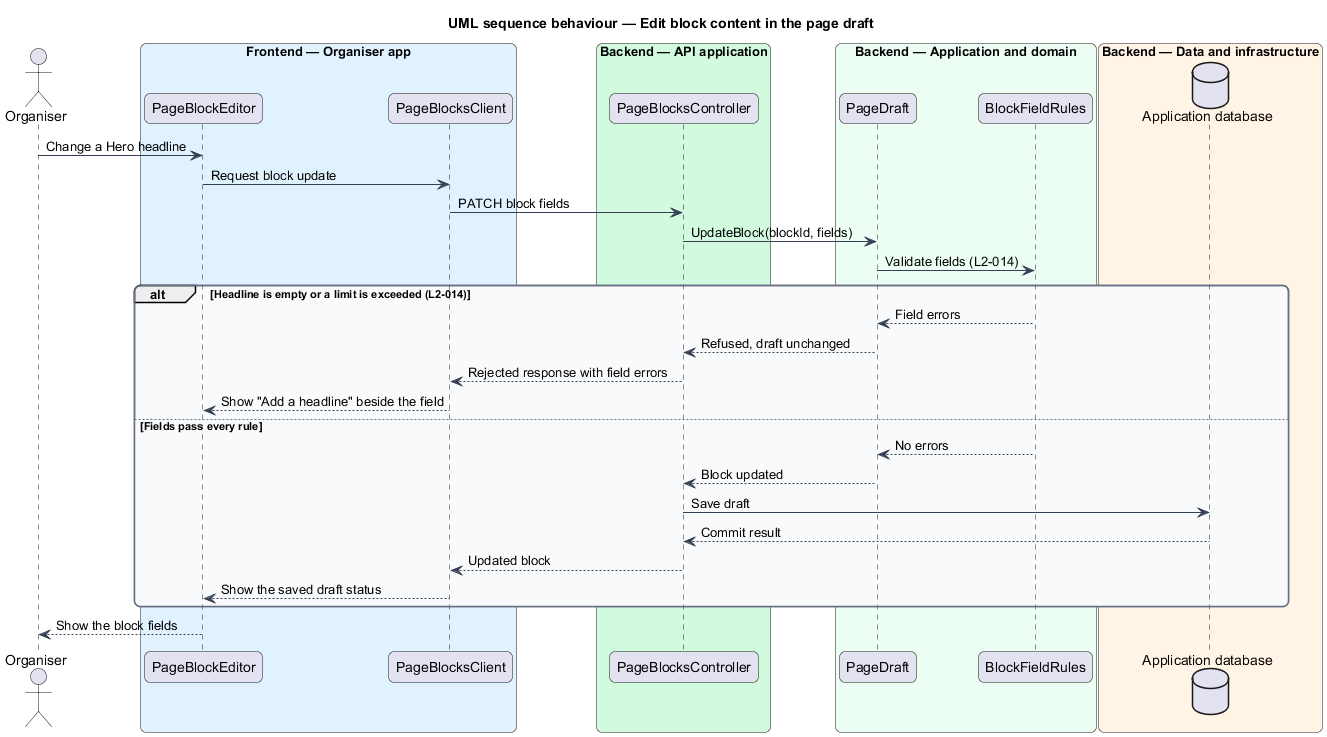

The diagram above was rendered by PlantUML. Its source (embedded in the PNG):
@startuml
title UML sequence behaviour — Edit block content in the page draft
skinparam backgroundColor #FFFFFF
skinparam shadowing false
skinparam roundcorner 12
skinparam defaultFontName Arial
skinparam ArrowColor #344054
skinparam rectangle {
  BorderColor #344054
  FontColor #101828
}
skinparam package {
  BorderColor #667085
  FontColor #101828
  BackgroundColor #F9FAFB
}
actor "Organiser" as actor
box "Frontend — Organiser app" #E0F2FE
  participant "PageBlockEditor" as editor
  participant "PageBlocksClient" as client
end box
box "Backend — API application" #D1FADF
  participant "PageBlocksController" as controller
end box
box "Backend — Application and domain" #ECFDF3
  participant "PageDraft" as draft
  participant "BlockFieldRules" as rules
end box
box "Backend — Data and infrastructure" #FFF4E5
  database "Application database" as db
end box

actor -> editor : Change a Hero headline
editor -> client : Request block update
client -> controller : PATCH block fields
controller -> draft : UpdateBlock(blockId, fields)
draft -> rules : Validate fields (L2-014)
alt Headline is empty or a limit is exceeded (L2-014)
  rules --> draft : Field errors
  draft --> controller : Refused, draft unchanged
  controller --> client : Rejected response with field errors
  client --> editor : Show "Add a headline" beside the field
else Fields pass every rule
  rules --> draft : No errors
  draft --> controller : Block updated
  controller -> db : Save draft
  db --> controller : Commit result
  controller --> client : Updated block
  client --> editor : Show the saved draft status
end
editor --> actor : Show the block fields
@enduml